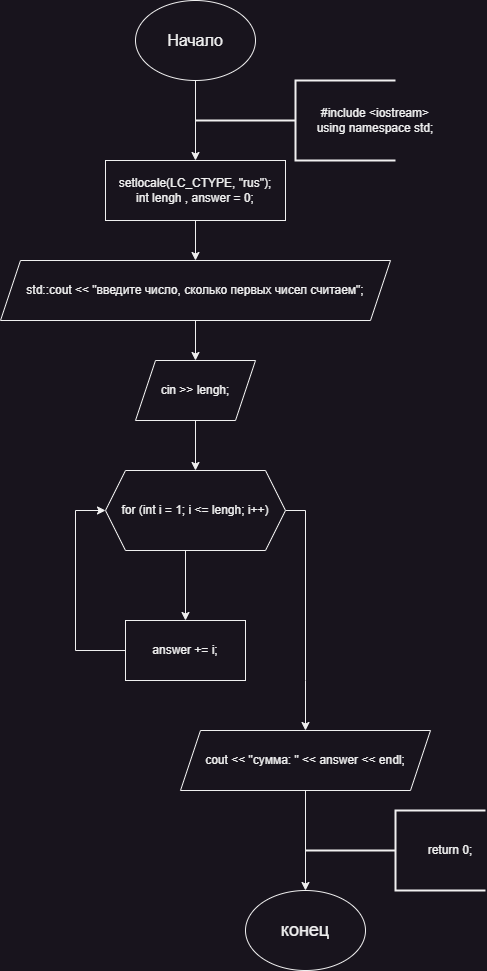

The diagram above was exported from draw.io. Its source (the exported page's mxGraphModel, read from the mxfile embedded in the PNG):
<mxGraphModel dx="1434" dy="844" grid="1" gridSize="10" guides="1" tooltips="1" connect="1" arrows="1" fold="1" page="1" pageScale="1" pageWidth="827" pageHeight="1169" math="0" shadow="0">
  <root>
    <mxCell id="0" />
    <mxCell id="1" parent="0" />
    <mxCell id="ewXF_lAvtx_5R74bxBsM-1" style="edgeStyle=orthogonalEdgeStyle;rounded=0;orthogonalLoop=1;jettySize=auto;html=1;entryX=0.5;entryY=0;entryDx=0;entryDy=0;" parent="1" source="ewXF_lAvtx_5R74bxBsM-2" target="ewXF_lAvtx_5R74bxBsM-5" edge="1">
      <mxGeometry relative="1" as="geometry" />
    </mxCell>
    <mxCell id="ewXF_lAvtx_5R74bxBsM-2" value="&lt;font style=&quot;font-size: 16px;&quot;&gt;Начало&lt;/font&gt;" style="ellipse;whiteSpace=wrap;html=1;" parent="1" vertex="1">
      <mxGeometry x="310" y="20" width="120" height="80" as="geometry" />
    </mxCell>
    <mxCell id="ewXF_lAvtx_5R74bxBsM-3" value="" style="strokeWidth=2;html=1;shape=mxgraph.flowchart.annotation_2;align=left;labelPosition=right;pointerEvents=1;" parent="1" vertex="1">
      <mxGeometry x="370" y="100" width="200" height="80" as="geometry" />
    </mxCell>
    <mxCell id="ewXF_lAvtx_5R74bxBsM-4" value="&lt;div&gt;#include &amp;lt;iostream&amp;gt;&lt;/div&gt;&lt;div&gt;using namespace std;&lt;/div&gt;" style="text;html=1;align=center;verticalAlign=middle;whiteSpace=wrap;rounded=0;" parent="1" vertex="1">
      <mxGeometry x="480" y="125" width="140" height="30" as="geometry" />
    </mxCell>
    <mxCell id="ewXF_lAvtx_5R74bxBsM-21" style="edgeStyle=orthogonalEdgeStyle;rounded=0;orthogonalLoop=1;jettySize=auto;html=1;entryX=0.5;entryY=0;entryDx=0;entryDy=0;" parent="1" source="ewXF_lAvtx_5R74bxBsM-5" target="ewXF_lAvtx_5R74bxBsM-10" edge="1">
      <mxGeometry relative="1" as="geometry" />
    </mxCell>
    <mxCell id="ewXF_lAvtx_5R74bxBsM-5" value="&lt;div&gt;setlocale(LC_CTYPE, &quot;rus&quot;);&lt;/div&gt;&lt;div&gt;int lengh , answer = 0;&lt;/div&gt;" style="rounded=0;whiteSpace=wrap;html=1;" parent="1" vertex="1">
      <mxGeometry x="280" y="180" width="180" height="60" as="geometry" />
    </mxCell>
    <mxCell id="ewXF_lAvtx_5R74bxBsM-6" value="&lt;font style=&quot;font-size: 18px;&quot;&gt;конец&lt;/font&gt;" style="ellipse;whiteSpace=wrap;html=1;" parent="1" vertex="1">
      <mxGeometry x="420" y="910" width="120" height="80" as="geometry" />
    </mxCell>
    <mxCell id="ewXF_lAvtx_5R74bxBsM-7" value="" style="strokeWidth=2;html=1;shape=mxgraph.flowchart.annotation_2;align=left;labelPosition=right;pointerEvents=1;" parent="1" vertex="1">
      <mxGeometry x="480" y="830" width="180" height="80" as="geometry" />
    </mxCell>
    <mxCell id="ewXF_lAvtx_5R74bxBsM-8" value="return 0;" style="text;html=1;align=center;verticalAlign=middle;whiteSpace=wrap;rounded=0;" parent="1" vertex="1">
      <mxGeometry x="595" y="855" width="60" height="30" as="geometry" />
    </mxCell>
    <mxCell id="ewXF_lAvtx_5R74bxBsM-9" style="edgeStyle=orthogonalEdgeStyle;rounded=0;orthogonalLoop=1;jettySize=auto;html=1;exitX=0.5;exitY=1;exitDx=0;exitDy=0;" parent="1" source="ewXF_lAvtx_5R74bxBsM-8" target="ewXF_lAvtx_5R74bxBsM-8" edge="1">
      <mxGeometry relative="1" as="geometry" />
    </mxCell>
    <mxCell id="ewXF_lAvtx_5R74bxBsM-22" style="edgeStyle=orthogonalEdgeStyle;rounded=0;orthogonalLoop=1;jettySize=auto;html=1;entryX=0.5;entryY=0;entryDx=0;entryDy=0;" parent="1" source="ewXF_lAvtx_5R74bxBsM-10" target="ewXF_lAvtx_5R74bxBsM-11" edge="1">
      <mxGeometry relative="1" as="geometry" />
    </mxCell>
    <mxCell id="ewXF_lAvtx_5R74bxBsM-10" value="std::cout &lt;&lt; &quot;введите число, сколько первых чисел считаем&quot;;" style="shape=parallelogram;perimeter=parallelogramPerimeter;whiteSpace=wrap;html=1;fixedSize=1;" parent="1" vertex="1">
      <mxGeometry x="175" y="280" width="390" height="60" as="geometry" />
    </mxCell>
    <mxCell id="ewXF_lAvtx_5R74bxBsM-23" style="edgeStyle=orthogonalEdgeStyle;rounded=0;orthogonalLoop=1;jettySize=auto;html=1;entryX=0.5;entryY=0;entryDx=0;entryDy=0;" parent="1" source="ewXF_lAvtx_5R74bxBsM-11" target="ewXF_lAvtx_5R74bxBsM-12" edge="1">
      <mxGeometry relative="1" as="geometry" />
    </mxCell>
    <mxCell id="ewXF_lAvtx_5R74bxBsM-11" value="cin &gt;&gt; lengh;" style="shape=parallelogram;perimeter=parallelogramPerimeter;whiteSpace=wrap;html=1;fixedSize=1;" parent="1" vertex="1">
      <mxGeometry x="310" y="380" width="120" height="60" as="geometry" />
    </mxCell>
    <mxCell id="ewXF_lAvtx_5R74bxBsM-14" style="edgeStyle=orthogonalEdgeStyle;rounded=0;orthogonalLoop=1;jettySize=auto;html=1;entryX=0.5;entryY=0;entryDx=0;entryDy=0;" parent="1" source="ewXF_lAvtx_5R74bxBsM-12" target="ewXF_lAvtx_5R74bxBsM-13" edge="1">
      <mxGeometry relative="1" as="geometry">
        <Array as="points">
          <mxPoint x="360" y="640" />
        </Array>
      </mxGeometry>
    </mxCell>
    <mxCell id="ewXF_lAvtx_5R74bxBsM-19" style="edgeStyle=orthogonalEdgeStyle;rounded=0;orthogonalLoop=1;jettySize=auto;html=1;entryX=0.5;entryY=0;entryDx=0;entryDy=0;" parent="1" source="ewXF_lAvtx_5R74bxBsM-12" target="ewXF_lAvtx_5R74bxBsM-18" edge="1">
      <mxGeometry relative="1" as="geometry">
        <Array as="points">
          <mxPoint x="480" y="700" />
          <mxPoint x="480" y="700" />
        </Array>
      </mxGeometry>
    </mxCell>
    <mxCell id="ewXF_lAvtx_5R74bxBsM-12" value="for (int i = 1; i &lt;= lengh; i++)" style="shape=hexagon;perimeter=hexagonPerimeter2;whiteSpace=wrap;html=1;fixedSize=1;" parent="1" vertex="1">
      <mxGeometry x="280" y="490" width="180" height="80" as="geometry" />
    </mxCell>
    <mxCell id="ewXF_lAvtx_5R74bxBsM-15" style="edgeStyle=orthogonalEdgeStyle;rounded=0;orthogonalLoop=1;jettySize=auto;html=1;entryX=0;entryY=0.5;entryDx=0;entryDy=0;" parent="1" source="ewXF_lAvtx_5R74bxBsM-13" target="ewXF_lAvtx_5R74bxBsM-12" edge="1">
      <mxGeometry relative="1" as="geometry">
        <Array as="points">
          <mxPoint x="250" y="670" />
          <mxPoint x="250" y="530" />
        </Array>
      </mxGeometry>
    </mxCell>
    <mxCell id="ewXF_lAvtx_5R74bxBsM-13" value="answer += i;" style="rounded=0;whiteSpace=wrap;html=1;" parent="1" vertex="1">
      <mxGeometry x="300" y="640" width="120" height="60" as="geometry" />
    </mxCell>
    <mxCell id="ewXF_lAvtx_5R74bxBsM-20" style="edgeStyle=orthogonalEdgeStyle;rounded=0;orthogonalLoop=1;jettySize=auto;html=1;entryX=0.5;entryY=0;entryDx=0;entryDy=0;" parent="1" source="ewXF_lAvtx_5R74bxBsM-18" target="ewXF_lAvtx_5R74bxBsM-6" edge="1">
      <mxGeometry relative="1" as="geometry">
        <Array as="points">
          <mxPoint x="480" y="910" />
          <mxPoint x="480" y="910" />
        </Array>
      </mxGeometry>
    </mxCell>
    <mxCell id="ewXF_lAvtx_5R74bxBsM-18" value="cout &lt;&lt; &quot;сумма: &quot; &lt;&lt; answer &lt;&lt; endl;" style="shape=parallelogram;perimeter=parallelogramPerimeter;whiteSpace=wrap;html=1;fixedSize=1;" parent="1" vertex="1">
      <mxGeometry x="355" y="750" width="250" height="60" as="geometry" />
    </mxCell>
  </root>
</mxGraphModel>